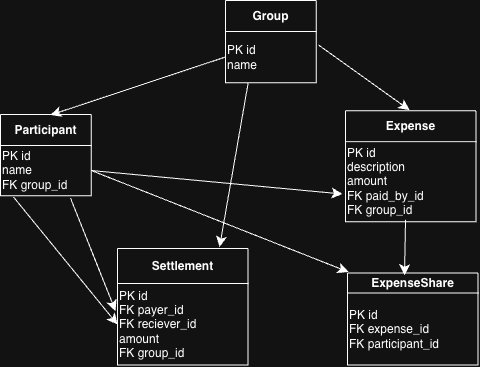

The diagram above was exported from draw.io. Its source (the exported page's mxGraphModel, read from the mxfile embedded in the PNG):
<mxGraphModel dx="678" dy="1062" grid="0" gridSize="10" guides="1" tooltips="1" connect="1" arrows="1" fold="1" page="0" pageScale="1" pageWidth="850" pageHeight="1100" math="0" shadow="0">
  <root>
    <mxCell id="0" />
    <mxCell id="1" parent="0" />
    <mxCell id="V8AGUrqwloAYCdInetrt-1" parent="1" style="shape=table;startSize=0;container=1;collapsible=0;childLayout=tableLayout;fixedHeader=1;" value="" vertex="1">
      <mxGeometry height="82.25" width="90.75" x="341" y="-94" as="geometry" />
    </mxCell>
    <mxCell id="V8AGUrqwloAYCdInetrt-2" parent="V8AGUrqwloAYCdInetrt-1" style="shape=tableRow;horizontal=0;startSize=0;swimlaneHead=0;swimlaneBody=0;strokeColor=inherit;top=0;left=0;bottom=0;right=0;collapsible=0;dropTarget=0;fillColor=none;points=[[0,0.5],[1,0.5]];portConstraint=eastwest;fixedHeader=1;" value="" vertex="1">
      <mxGeometry height="31" width="90.75" as="geometry" />
    </mxCell>
    <mxCell id="V8AGUrqwloAYCdInetrt-3" parent="V8AGUrqwloAYCdInetrt-2" style="shape=partialRectangle;html=1;whiteSpace=wrap;connectable=0;strokeColor=inherit;overflow=hidden;fillColor=none;top=0;left=0;bottom=0;right=0;pointerEvents=1;" value="&lt;b&gt;Group&lt;/b&gt;" vertex="1">
      <mxGeometry height="31" width="91" as="geometry">
        <mxRectangle height="31" width="91" as="alternateBounds" />
      </mxGeometry>
    </mxCell>
    <mxCell id="V8AGUrqwloAYCdInetrt-4" parent="V8AGUrqwloAYCdInetrt-1" style="shape=tableRow;horizontal=0;startSize=0;swimlaneHead=0;swimlaneBody=0;strokeColor=inherit;top=0;left=0;bottom=0;right=0;collapsible=0;dropTarget=0;fillColor=none;points=[[0,0.5],[1,0.5]];portConstraint=eastwest;fixedHeader=1;" value="" vertex="1">
      <mxGeometry height="51" width="90.75" y="31" as="geometry" />
    </mxCell>
    <mxCell id="V8AGUrqwloAYCdInetrt-5" parent="V8AGUrqwloAYCdInetrt-4" style="shape=partialRectangle;html=1;whiteSpace=wrap;connectable=0;strokeColor=inherit;overflow=hidden;fillColor=none;top=0;left=0;bottom=0;right=0;pointerEvents=1;align=left;" value="PK id&lt;div&gt;name&lt;/div&gt;" vertex="1">
      <mxGeometry height="51" width="91" as="geometry">
        <mxRectangle height="51" width="91" as="alternateBounds" />
      </mxGeometry>
    </mxCell>
    <mxCell id="V8AGUrqwloAYCdInetrt-11" parent="1" style="shape=table;startSize=0;container=1;collapsible=0;childLayout=tableLayout;fixedHeader=1;" value="" vertex="1">
      <mxGeometry height="81.25" width="90.75" x="116" y="20" as="geometry" />
    </mxCell>
    <mxCell id="V8AGUrqwloAYCdInetrt-12" parent="V8AGUrqwloAYCdInetrt-11" style="shape=tableRow;horizontal=0;startSize=0;swimlaneHead=0;swimlaneBody=0;strokeColor=inherit;top=0;left=0;bottom=0;right=0;collapsible=0;dropTarget=0;fillColor=none;points=[[0,0.5],[1,0.5]];portConstraint=eastwest;fixedHeader=1;" value="" vertex="1">
      <mxGeometry height="31" width="90.75" as="geometry" />
    </mxCell>
    <mxCell id="V8AGUrqwloAYCdInetrt-13" parent="V8AGUrqwloAYCdInetrt-12" style="shape=partialRectangle;html=1;whiteSpace=wrap;connectable=0;strokeColor=inherit;overflow=hidden;fillColor=none;top=0;left=0;bottom=0;right=0;pointerEvents=1;" value="&lt;b&gt;Participant&lt;/b&gt;" vertex="1">
      <mxGeometry height="31" width="91" as="geometry">
        <mxRectangle height="31" width="91" as="alternateBounds" />
      </mxGeometry>
    </mxCell>
    <mxCell id="V8AGUrqwloAYCdInetrt-14" parent="V8AGUrqwloAYCdInetrt-11" style="shape=tableRow;horizontal=0;startSize=0;swimlaneHead=0;swimlaneBody=0;strokeColor=inherit;top=0;left=0;bottom=0;right=0;collapsible=0;dropTarget=0;fillColor=none;points=[[0,0.5],[1,0.5]];portConstraint=eastwest;fixedHeader=1;" value="" vertex="1">
      <mxGeometry height="50" width="90.75" y="31" as="geometry" />
    </mxCell>
    <mxCell id="V8AGUrqwloAYCdInetrt-15" parent="V8AGUrqwloAYCdInetrt-14" style="shape=partialRectangle;html=1;whiteSpace=wrap;connectable=0;strokeColor=inherit;overflow=hidden;fillColor=none;top=0;left=0;bottom=0;right=0;pointerEvents=1;align=left;" value="PK id&lt;div&gt;name&lt;/div&gt;&lt;div&gt;FK group_id&lt;/div&gt;" vertex="1">
      <mxGeometry height="50" width="91" as="geometry">
        <mxRectangle height="50" width="91" as="alternateBounds" />
      </mxGeometry>
    </mxCell>
    <mxCell id="V8AGUrqwloAYCdInetrt-16" parent="1" style="shape=table;startSize=0;container=1;collapsible=0;childLayout=tableLayout;fixedHeader=1;" value="" vertex="1">
      <mxGeometry height="111.11999999999989" width="130.5" x="461" y="16.13" as="geometry" />
    </mxCell>
    <mxCell id="V8AGUrqwloAYCdInetrt-17" parent="V8AGUrqwloAYCdInetrt-16" style="shape=tableRow;horizontal=0;startSize=0;swimlaneHead=0;swimlaneBody=0;strokeColor=inherit;top=0;left=0;bottom=0;right=0;collapsible=0;dropTarget=0;fillColor=none;points=[[0,0.5],[1,0.5]];portConstraint=eastwest;fixedHeader=1;" value="" vertex="1">
      <mxGeometry height="31" width="130.5" as="geometry" />
    </mxCell>
    <mxCell id="V8AGUrqwloAYCdInetrt-18" parent="V8AGUrqwloAYCdInetrt-17" style="shape=partialRectangle;html=1;whiteSpace=wrap;connectable=0;strokeColor=inherit;overflow=hidden;fillColor=none;top=0;left=0;bottom=0;right=0;pointerEvents=1;" value="&lt;b&gt;Expense&lt;/b&gt;" vertex="1">
      <mxGeometry height="31" width="131" as="geometry">
        <mxRectangle height="31" width="131" as="alternateBounds" />
      </mxGeometry>
    </mxCell>
    <mxCell id="V8AGUrqwloAYCdInetrt-19" parent="V8AGUrqwloAYCdInetrt-16" style="shape=tableRow;horizontal=0;startSize=0;swimlaneHead=0;swimlaneBody=0;strokeColor=inherit;top=0;left=0;bottom=0;right=0;collapsible=0;dropTarget=0;fillColor=none;points=[[0,0.5],[1,0.5]];portConstraint=eastwest;fixedHeader=1;" value="" vertex="1">
      <mxGeometry height="80" width="130.5" y="31" as="geometry" />
    </mxCell>
    <mxCell id="V8AGUrqwloAYCdInetrt-20" parent="V8AGUrqwloAYCdInetrt-19" style="shape=partialRectangle;html=1;whiteSpace=wrap;connectable=0;strokeColor=inherit;overflow=hidden;fillColor=none;top=0;left=0;bottom=0;right=0;pointerEvents=1;align=left;" value="PK id&lt;div&gt;description&lt;/div&gt;&lt;div&gt;amount&lt;/div&gt;&lt;div&gt;FK paid_by_id&lt;br&gt;&lt;div&gt;FK group_id&lt;/div&gt;&lt;/div&gt;" vertex="1">
      <mxGeometry height="80" width="131" as="geometry">
        <mxRectangle height="80" width="131" as="alternateBounds" />
      </mxGeometry>
    </mxCell>
    <mxCell id="V8AGUrqwloAYCdInetrt-21" parent="1" style="shape=table;startSize=0;container=1;collapsible=0;childLayout=tableLayout;fixedHeader=1;" value="" vertex="1">
      <mxGeometry height="92" width="130.5" x="463" y="178.5" as="geometry" />
    </mxCell>
    <mxCell id="V8AGUrqwloAYCdInetrt-22" parent="V8AGUrqwloAYCdInetrt-21" style="shape=tableRow;horizontal=0;startSize=0;swimlaneHead=0;swimlaneBody=0;strokeColor=inherit;top=0;left=0;bottom=0;right=0;collapsible=0;dropTarget=0;fillColor=none;points=[[0,0.5],[1,0.5]];portConstraint=eastwest;fixedHeader=1;" value="" vertex="1">
      <mxGeometry height="20" width="130.5" as="geometry" />
    </mxCell>
    <mxCell id="V8AGUrqwloAYCdInetrt-23" parent="V8AGUrqwloAYCdInetrt-22" style="shape=partialRectangle;html=1;whiteSpace=wrap;connectable=0;strokeColor=inherit;overflow=hidden;fillColor=none;top=0;left=0;bottom=0;right=0;pointerEvents=1;" value="&lt;b&gt;ExpenseShare&lt;/b&gt;" vertex="1">
      <mxGeometry height="20" width="131" as="geometry">
        <mxRectangle height="20" width="131" as="alternateBounds" />
      </mxGeometry>
    </mxCell>
    <mxCell id="V8AGUrqwloAYCdInetrt-24" parent="V8AGUrqwloAYCdInetrt-21" style="shape=tableRow;horizontal=0;startSize=0;swimlaneHead=0;swimlaneBody=0;strokeColor=inherit;top=0;left=0;bottom=0;right=0;collapsible=0;dropTarget=0;fillColor=none;points=[[0,0.5],[1,0.5]];portConstraint=eastwest;fixedHeader=1;" value="" vertex="1">
      <mxGeometry height="72" width="130.5" y="20" as="geometry" />
    </mxCell>
    <mxCell id="V8AGUrqwloAYCdInetrt-25" parent="V8AGUrqwloAYCdInetrt-24" style="shape=partialRectangle;html=1;whiteSpace=wrap;connectable=0;strokeColor=inherit;overflow=hidden;fillColor=none;top=0;left=0;bottom=0;right=0;pointerEvents=1;align=left;" value="PK id&lt;div&gt;&lt;span style=&quot;background-color: transparent; color: light-dark(rgb(0, 0, 0), rgb(255, 255, 255));&quot;&gt;FK expense_id&lt;/span&gt;&lt;/div&gt;&lt;div&gt;&lt;div&gt;FK participant_id&lt;/div&gt;&lt;/div&gt;" vertex="1">
      <mxGeometry height="72" width="131" as="geometry">
        <mxRectangle height="72" width="131" as="alternateBounds" />
      </mxGeometry>
    </mxCell>
    <mxCell id="V8AGUrqwloAYCdInetrt-26" parent="1" style="shape=table;startSize=0;container=1;collapsible=0;childLayout=tableLayout;fixedHeader=1;" value="" vertex="1">
      <mxGeometry height="116.5" width="130.5" x="233" y="154" as="geometry" />
    </mxCell>
    <mxCell id="V8AGUrqwloAYCdInetrt-27" parent="V8AGUrqwloAYCdInetrt-26" style="shape=tableRow;horizontal=0;startSize=0;swimlaneHead=0;swimlaneBody=0;strokeColor=inherit;top=0;left=0;bottom=0;right=0;collapsible=0;dropTarget=0;fillColor=none;points=[[0,0.5],[1,0.5]];portConstraint=eastwest;fixedHeader=1;" value="" vertex="1">
      <mxGeometry height="35" width="130.5" as="geometry" />
    </mxCell>
    <mxCell id="V8AGUrqwloAYCdInetrt-28" parent="V8AGUrqwloAYCdInetrt-27" style="shape=partialRectangle;html=1;whiteSpace=wrap;connectable=0;strokeColor=inherit;overflow=hidden;fillColor=none;top=0;left=0;bottom=0;right=0;pointerEvents=1;" value="&lt;b&gt;Settlement&lt;/b&gt;" vertex="1">
      <mxGeometry height="35" width="131" as="geometry">
        <mxRectangle height="35" width="131" as="alternateBounds" />
      </mxGeometry>
    </mxCell>
    <mxCell id="V8AGUrqwloAYCdInetrt-29" parent="V8AGUrqwloAYCdInetrt-26" style="shape=tableRow;horizontal=0;startSize=0;swimlaneHead=0;swimlaneBody=0;strokeColor=inherit;top=0;left=0;bottom=0;right=0;collapsible=0;dropTarget=0;fillColor=none;points=[[0,0.5],[1,0.5]];portConstraint=eastwest;fixedHeader=1;" value="" vertex="1">
      <mxGeometry height="82" width="130.5" y="35" as="geometry" />
    </mxCell>
    <mxCell id="V8AGUrqwloAYCdInetrt-30" parent="V8AGUrqwloAYCdInetrt-29" style="shape=partialRectangle;html=1;whiteSpace=wrap;connectable=0;strokeColor=inherit;overflow=hidden;fillColor=none;top=0;left=0;bottom=0;right=0;pointerEvents=1;align=left;" value="PK id&lt;div&gt;FK payer_id&lt;/div&gt;&lt;div&gt;FK reciever_id&lt;/div&gt;&lt;div&gt;amount&lt;/div&gt;&lt;div&gt;FK group_id&lt;/div&gt;" vertex="1">
      <mxGeometry height="82" width="131" as="geometry">
        <mxRectangle height="82" width="131" as="alternateBounds" />
      </mxGeometry>
    </mxCell>
    <mxCell id="V8AGUrqwloAYCdInetrt-38" edge="1" parent="1" source="V8AGUrqwloAYCdInetrt-4" style="edgeStyle=none;orthogonalLoop=1;jettySize=auto;html=1;rounded=0;fontSize=12;startSize=8;endSize=8;curved=1;exitX=0;exitY=0.5;exitDx=0;exitDy=0;entryX=0.551;entryY=0.016;entryDx=0;entryDy=0;entryPerimeter=0;" target="V8AGUrqwloAYCdInetrt-12" value="">
      <mxGeometry relative="1" width="140" as="geometry">
        <Array as="points" />
        <mxPoint x="369" y="184" as="sourcePoint" />
        <mxPoint x="509" y="184" as="targetPoint" />
      </mxGeometry>
    </mxCell>
    <mxCell id="V8AGUrqwloAYCdInetrt-39" edge="1" parent="1" source="V8AGUrqwloAYCdInetrt-4" style="edgeStyle=none;orthogonalLoop=1;jettySize=auto;html=1;rounded=0;fontSize=12;startSize=8;endSize=8;curved=1;exitX=1.025;exitY=0.265;exitDx=0;exitDy=0;exitPerimeter=0;entryX=0.49;entryY=-0.02;entryDx=0;entryDy=0;entryPerimeter=0;" target="V8AGUrqwloAYCdInetrt-17" value="">
      <mxGeometry relative="1" width="140" as="geometry">
        <Array as="points" />
        <mxPoint x="369" y="184" as="sourcePoint" />
        <mxPoint x="509" y="184" as="targetPoint" />
      </mxGeometry>
    </mxCell>
    <mxCell id="V8AGUrqwloAYCdInetrt-40" edge="1" parent="1" source="V8AGUrqwloAYCdInetrt-1" style="edgeStyle=none;orthogonalLoop=1;jettySize=auto;html=1;rounded=0;fontSize=12;startSize=8;endSize=8;curved=1;exitX=0.25;exitY=1;exitDx=0;exitDy=0;entryX=0.782;entryY=-0.043;entryDx=0;entryDy=0;entryPerimeter=0;" target="V8AGUrqwloAYCdInetrt-27" value="">
      <mxGeometry relative="1" width="140" as="geometry">
        <Array as="points" />
        <mxPoint x="369" y="184" as="sourcePoint" />
        <mxPoint x="509" y="184" as="targetPoint" />
      </mxGeometry>
    </mxCell>
    <mxCell id="V8AGUrqwloAYCdInetrt-41" edge="1" parent="1" source="V8AGUrqwloAYCdInetrt-19" style="edgeStyle=none;orthogonalLoop=1;jettySize=auto;html=1;rounded=0;fontSize=12;startSize=8;endSize=8;curved=1;exitX=0.46;exitY=0.977;exitDx=0;exitDy=0;exitPerimeter=0;entryX=0.437;entryY=0.113;entryDx=0;entryDy=0;entryPerimeter=0;" target="V8AGUrqwloAYCdInetrt-22" value="">
      <mxGeometry relative="1" width="140" as="geometry">
        <Array as="points" />
        <mxPoint x="369" y="184" as="sourcePoint" />
        <mxPoint x="509" y="184" as="targetPoint" />
      </mxGeometry>
    </mxCell>
    <mxCell id="V8AGUrqwloAYCdInetrt-42" edge="1" parent="1" source="V8AGUrqwloAYCdInetrt-14" style="edgeStyle=none;orthogonalLoop=1;jettySize=auto;html=1;rounded=0;fontSize=12;startSize=8;endSize=8;curved=1;exitX=1;exitY=0.5;exitDx=0;exitDy=0;entryX=0.008;entryY=-0.05;entryDx=0;entryDy=0;entryPerimeter=0;" target="V8AGUrqwloAYCdInetrt-22" value="">
      <mxGeometry relative="1" width="140" as="geometry">
        <Array as="points" />
        <mxPoint x="369" y="184" as="sourcePoint" />
        <mxPoint x="509" y="184" as="targetPoint" />
      </mxGeometry>
    </mxCell>
    <mxCell id="V8AGUrqwloAYCdInetrt-43" edge="1" parent="1" source="V8AGUrqwloAYCdInetrt-14" style="edgeStyle=none;orthogonalLoop=1;jettySize=auto;html=1;rounded=0;fontSize=12;startSize=8;endSize=8;curved=1;exitX=1;exitY=0.5;exitDx=0;exitDy=0;entryX=-0.023;entryY=0.655;entryDx=0;entryDy=0;entryPerimeter=0;" target="V8AGUrqwloAYCdInetrt-19" value="">
      <mxGeometry relative="1" width="140" as="geometry">
        <Array as="points" />
        <mxPoint x="369" y="184" as="sourcePoint" />
        <mxPoint x="509" y="184" as="targetPoint" />
      </mxGeometry>
    </mxCell>
    <mxCell id="V8AGUrqwloAYCdInetrt-45" edge="1" parent="1" source="V8AGUrqwloAYCdInetrt-14" style="edgeStyle=none;orthogonalLoop=1;jettySize=auto;html=1;rounded=0;fontSize=12;startSize=8;endSize=8;curved=1;exitX=0.771;exitY=1.05;exitDx=0;exitDy=0;exitPerimeter=0;" value="">
      <mxGeometry relative="1" width="140" as="geometry">
        <Array as="points" />
        <mxPoint x="369" y="184" as="sourcePoint" />
        <mxPoint x="231.04" y="216.5" as="targetPoint" />
      </mxGeometry>
    </mxCell>
    <mxCell id="V8AGUrqwloAYCdInetrt-46" edge="1" parent="1" source="V8AGUrqwloAYCdInetrt-14" style="edgeStyle=none;orthogonalLoop=1;jettySize=auto;html=1;rounded=0;fontSize=12;startSize=8;endSize=8;curved=1;exitX=0.143;exitY=1.03;exitDx=0;exitDy=0;exitPerimeter=0;entryX=0;entryY=0.5;entryDx=0;entryDy=0;" target="V8AGUrqwloAYCdInetrt-29" value="">
      <mxGeometry relative="1" width="140" as="geometry">
        <Array as="points" />
        <mxPoint x="369" y="184" as="sourcePoint" />
        <mxPoint x="509" y="184" as="targetPoint" />
      </mxGeometry>
    </mxCell>
  </root>
</mxGraphModel>